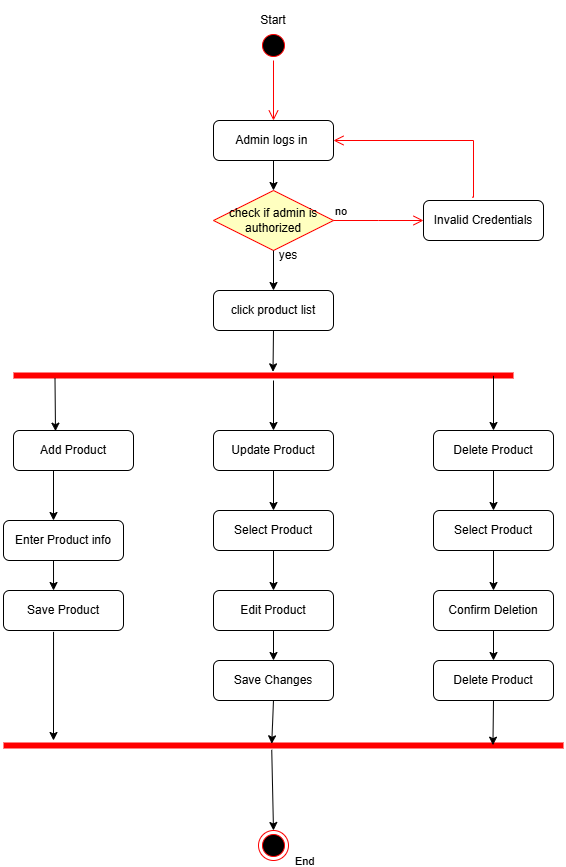

The diagram above was exported from draw.io. Its source (the exported page's mxGraphModel, read from the mxfile embedded in the PNG):
<mxGraphModel dx="1256" dy="485" grid="1" gridSize="10" guides="1" tooltips="1" connect="1" arrows="1" fold="1" page="1" pageScale="1" pageWidth="850" pageHeight="1100" math="0" shadow="0">
  <root>
    <mxCell id="0" />
    <mxCell id="1" parent="0" />
    <mxCell id="QOPyRBNnzZGKkuCM0rmY-1" value="" style="ellipse;html=1;shape=startState;fillColor=#000000;strokeColor=#ff0000;" vertex="1" parent="1">
      <mxGeometry x="385" y="40" width="30" height="30" as="geometry" />
    </mxCell>
    <mxCell id="QOPyRBNnzZGKkuCM0rmY-2" value="" style="edgeStyle=orthogonalEdgeStyle;html=1;verticalAlign=bottom;endArrow=open;endSize=8;strokeColor=#ff0000;rounded=0;exitX=0.5;exitY=1;exitDx=0;exitDy=0;entryX=0.5;entryY=0;entryDx=0;entryDy=0;" edge="1" source="QOPyRBNnzZGKkuCM0rmY-1" parent="1" target="QOPyRBNnzZGKkuCM0rmY-3">
      <mxGeometry relative="1" as="geometry">
        <mxPoint x="395" y="130" as="targetPoint" />
      </mxGeometry>
    </mxCell>
    <mxCell id="QOPyRBNnzZGKkuCM0rmY-3" value="Admin logs in&amp;nbsp;" style="rounded=1;whiteSpace=wrap;html=1;" vertex="1" parent="1">
      <mxGeometry x="340" y="130" width="120" height="40" as="geometry" />
    </mxCell>
    <mxCell id="QOPyRBNnzZGKkuCM0rmY-4" value="check if admin is authorized" style="rhombus;whiteSpace=wrap;html=1;fontColor=#000000;fillColor=#ffffc0;strokeColor=#ff0000;" vertex="1" parent="1">
      <mxGeometry x="340" y="200" width="120" height="60" as="geometry" />
    </mxCell>
    <mxCell id="QOPyRBNnzZGKkuCM0rmY-5" value="no" style="edgeStyle=orthogonalEdgeStyle;html=1;align=left;verticalAlign=bottom;endArrow=open;endSize=8;strokeColor=#ff0000;rounded=0;" edge="1" source="QOPyRBNnzZGKkuCM0rmY-4" parent="1">
      <mxGeometry x="-1" relative="1" as="geometry">
        <mxPoint x="550" y="230" as="targetPoint" />
      </mxGeometry>
    </mxCell>
    <mxCell id="QOPyRBNnzZGKkuCM0rmY-7" value="" style="endArrow=classic;html=1;rounded=0;exitX=0.5;exitY=1;exitDx=0;exitDy=0;entryX=0.5;entryY=0;entryDx=0;entryDy=0;" edge="1" parent="1" source="QOPyRBNnzZGKkuCM0rmY-3" target="QOPyRBNnzZGKkuCM0rmY-4">
      <mxGeometry width="50" height="50" relative="1" as="geometry">
        <mxPoint x="400" y="280" as="sourcePoint" />
        <mxPoint x="450" y="230" as="targetPoint" />
      </mxGeometry>
    </mxCell>
    <mxCell id="QOPyRBNnzZGKkuCM0rmY-8" value="" style="endArrow=classic;html=1;rounded=0;exitX=0.5;exitY=1;exitDx=0;exitDy=0;" edge="1" parent="1" source="QOPyRBNnzZGKkuCM0rmY-4">
      <mxGeometry width="50" height="50" relative="1" as="geometry">
        <mxPoint x="410" y="180" as="sourcePoint" />
        <mxPoint x="400" y="300" as="targetPoint" />
      </mxGeometry>
    </mxCell>
    <mxCell id="QOPyRBNnzZGKkuCM0rmY-9" value="click product list" style="rounded=1;whiteSpace=wrap;html=1;" vertex="1" parent="1">
      <mxGeometry x="340" y="300" width="120" height="40" as="geometry" />
    </mxCell>
    <mxCell id="QOPyRBNnzZGKkuCM0rmY-10" value="" style="shape=line;html=1;strokeWidth=6;strokeColor=#ff0000;" vertex="1" parent="1">
      <mxGeometry x="140" y="380" width="500" height="10" as="geometry" />
    </mxCell>
    <mxCell id="QOPyRBNnzZGKkuCM0rmY-14" value="yes" style="text;html=1;align=center;verticalAlign=middle;whiteSpace=wrap;rounded=0;" vertex="1" parent="1">
      <mxGeometry x="385" y="250" width="60" height="30" as="geometry" />
    </mxCell>
    <mxCell id="QOPyRBNnzZGKkuCM0rmY-15" value="Start" style="text;html=1;align=center;verticalAlign=middle;whiteSpace=wrap;rounded=0;" vertex="1" parent="1">
      <mxGeometry x="360" y="10" width="80" height="40" as="geometry" />
    </mxCell>
    <mxCell id="QOPyRBNnzZGKkuCM0rmY-17" value="" style="endArrow=classic;html=1;rounded=0;exitX=0.5;exitY=1;exitDx=0;exitDy=0;entryX=0.519;entryY=0.133;entryDx=0;entryDy=0;entryPerimeter=0;" edge="1" parent="1" source="QOPyRBNnzZGKkuCM0rmY-9" target="QOPyRBNnzZGKkuCM0rmY-10">
      <mxGeometry width="50" height="50" relative="1" as="geometry">
        <mxPoint x="400" y="380" as="sourcePoint" />
        <mxPoint x="450" y="330" as="targetPoint" />
      </mxGeometry>
    </mxCell>
    <mxCell id="QOPyRBNnzZGKkuCM0rmY-18" value="" style="endArrow=classic;html=1;rounded=0;exitX=0.083;exitY=0.8;exitDx=0;exitDy=0;exitPerimeter=0;entryX=0.35;entryY=0.017;entryDx=0;entryDy=0;entryPerimeter=0;" edge="1" parent="1" source="QOPyRBNnzZGKkuCM0rmY-10" target="QOPyRBNnzZGKkuCM0rmY-21">
      <mxGeometry width="50" height="50" relative="1" as="geometry">
        <mxPoint x="400" y="380" as="sourcePoint" />
        <mxPoint x="170" y="440" as="targetPoint" />
      </mxGeometry>
    </mxCell>
    <mxCell id="QOPyRBNnzZGKkuCM0rmY-19" value="" style="endArrow=classic;html=1;rounded=0;" edge="1" parent="1">
      <mxGeometry width="50" height="50" relative="1" as="geometry">
        <mxPoint x="400" y="390" as="sourcePoint" />
        <mxPoint x="400" y="440" as="targetPoint" />
      </mxGeometry>
    </mxCell>
    <mxCell id="QOPyRBNnzZGKkuCM0rmY-20" value="" style="endArrow=classic;html=1;rounded=0;exitX=0.96;exitY=0.533;exitDx=0;exitDy=0;exitPerimeter=0;" edge="1" parent="1" source="QOPyRBNnzZGKkuCM0rmY-10">
      <mxGeometry width="50" height="50" relative="1" as="geometry">
        <mxPoint x="618" y="390" as="sourcePoint" />
        <mxPoint x="620" y="440" as="targetPoint" />
      </mxGeometry>
    </mxCell>
    <mxCell id="QOPyRBNnzZGKkuCM0rmY-21" value="Add Product" style="rounded=1;whiteSpace=wrap;html=1;" vertex="1" parent="1">
      <mxGeometry x="140" y="440" width="120" height="40" as="geometry" />
    </mxCell>
    <mxCell id="QOPyRBNnzZGKkuCM0rmY-22" value="Update Product" style="rounded=1;whiteSpace=wrap;html=1;" vertex="1" parent="1">
      <mxGeometry x="340" y="440" width="120" height="40" as="geometry" />
    </mxCell>
    <mxCell id="QOPyRBNnzZGKkuCM0rmY-23" value="Delete Product" style="rounded=1;whiteSpace=wrap;html=1;" vertex="1" parent="1">
      <mxGeometry x="560" y="440" width="120" height="40" as="geometry" />
    </mxCell>
    <mxCell id="QOPyRBNnzZGKkuCM0rmY-24" value="" style="endArrow=classic;html=1;rounded=0;" edge="1" parent="1">
      <mxGeometry width="50" height="50" relative="1" as="geometry">
        <mxPoint x="180" y="480" as="sourcePoint" />
        <mxPoint x="180" y="530" as="targetPoint" />
      </mxGeometry>
    </mxCell>
    <mxCell id="QOPyRBNnzZGKkuCM0rmY-25" value="Enter Product info" style="rounded=1;whiteSpace=wrap;html=1;" vertex="1" parent="1">
      <mxGeometry x="130" y="530" width="120" height="40" as="geometry" />
    </mxCell>
    <mxCell id="QOPyRBNnzZGKkuCM0rmY-26" value="Select Product" style="rounded=1;whiteSpace=wrap;html=1;" vertex="1" parent="1">
      <mxGeometry x="340" y="520" width="120" height="40" as="geometry" />
    </mxCell>
    <mxCell id="QOPyRBNnzZGKkuCM0rmY-27" value="Select Product" style="rounded=1;whiteSpace=wrap;html=1;" vertex="1" parent="1">
      <mxGeometry x="560" y="520" width="120" height="40" as="geometry" />
    </mxCell>
    <mxCell id="QOPyRBNnzZGKkuCM0rmY-28" value="Edit Product" style="rounded=1;whiteSpace=wrap;html=1;" vertex="1" parent="1">
      <mxGeometry x="340" y="600" width="120" height="40" as="geometry" />
    </mxCell>
    <mxCell id="QOPyRBNnzZGKkuCM0rmY-29" value="Confirm Deletion" style="rounded=1;whiteSpace=wrap;html=1;" vertex="1" parent="1">
      <mxGeometry x="560" y="600" width="120" height="40" as="geometry" />
    </mxCell>
    <mxCell id="QOPyRBNnzZGKkuCM0rmY-30" value="Delete Product" style="rounded=1;whiteSpace=wrap;html=1;" vertex="1" parent="1">
      <mxGeometry x="560" y="670" width="120" height="40" as="geometry" />
    </mxCell>
    <mxCell id="QOPyRBNnzZGKkuCM0rmY-31" value="Save Product" style="rounded=1;whiteSpace=wrap;html=1;" vertex="1" parent="1">
      <mxGeometry x="130" y="600" width="120" height="40" as="geometry" />
    </mxCell>
    <mxCell id="QOPyRBNnzZGKkuCM0rmY-32" value="Save Changes" style="rounded=1;whiteSpace=wrap;html=1;" vertex="1" parent="1">
      <mxGeometry x="340" y="670" width="120" height="40" as="geometry" />
    </mxCell>
    <mxCell id="QOPyRBNnzZGKkuCM0rmY-33" value="" style="shape=line;html=1;strokeWidth=6;strokeColor=#ff0000;" vertex="1" parent="1">
      <mxGeometry x="130" y="750" width="560" height="10" as="geometry" />
    </mxCell>
    <mxCell id="QOPyRBNnzZGKkuCM0rmY-34" value="Invalid Credentials" style="rounded=1;whiteSpace=wrap;html=1;" vertex="1" parent="1">
      <mxGeometry x="550" y="210" width="120" height="40" as="geometry" />
    </mxCell>
    <mxCell id="QOPyRBNnzZGKkuCM0rmY-35" value="End" style="edgeStyle=orthogonalEdgeStyle;html=1;align=left;verticalAlign=bottom;endArrow=open;endSize=8;strokeColor=#ff0000;rounded=0;exitX=0.406;exitY=-0.083;exitDx=0;exitDy=0;exitPerimeter=0;entryX=1;entryY=0.5;entryDx=0;entryDy=0;" edge="1" parent="1" source="QOPyRBNnzZGKkuCM0rmY-34" target="QOPyRBNnzZGKkuCM0rmY-3">
      <mxGeometry x="-1" y="-697" relative="1" as="geometry">
        <mxPoint x="560" y="240" as="targetPoint" />
        <mxPoint x="470" y="240" as="sourcePoint" />
        <Array as="points">
          <mxPoint x="600" y="207" />
          <mxPoint x="600" y="150" />
        </Array>
        <mxPoint x="-168" y="-24" as="offset" />
      </mxGeometry>
    </mxCell>
    <mxCell id="QOPyRBNnzZGKkuCM0rmY-36" value="" style="endArrow=classic;html=1;rounded=0;entryX=0.417;entryY=0;entryDx=0;entryDy=0;entryPerimeter=0;" edge="1" parent="1" target="QOPyRBNnzZGKkuCM0rmY-31">
      <mxGeometry width="50" height="50" relative="1" as="geometry">
        <mxPoint x="180" y="570" as="sourcePoint" />
        <mxPoint x="190" y="540" as="targetPoint" />
      </mxGeometry>
    </mxCell>
    <mxCell id="QOPyRBNnzZGKkuCM0rmY-39" value="" style="endArrow=classic;html=1;rounded=0;exitX=0.417;exitY=1.033;exitDx=0;exitDy=0;exitPerimeter=0;" edge="1" parent="1" source="QOPyRBNnzZGKkuCM0rmY-31">
      <mxGeometry width="50" height="50" relative="1" as="geometry">
        <mxPoint x="440" y="630" as="sourcePoint" />
        <mxPoint x="180" y="750" as="targetPoint" />
      </mxGeometry>
    </mxCell>
    <mxCell id="QOPyRBNnzZGKkuCM0rmY-40" value="" style="endArrow=classic;html=1;rounded=0;exitX=0.5;exitY=1;exitDx=0;exitDy=0;entryX=0.5;entryY=0;entryDx=0;entryDy=0;" edge="1" parent="1" source="QOPyRBNnzZGKkuCM0rmY-26" target="QOPyRBNnzZGKkuCM0rmY-28">
      <mxGeometry width="50" height="50" relative="1" as="geometry">
        <mxPoint x="190" y="651" as="sourcePoint" />
        <mxPoint x="190" y="760" as="targetPoint" />
      </mxGeometry>
    </mxCell>
    <mxCell id="QOPyRBNnzZGKkuCM0rmY-42" value="" style="endArrow=classic;html=1;rounded=0;exitX=0.5;exitY=1;exitDx=0;exitDy=0;entryX=0.5;entryY=0;entryDx=0;entryDy=0;" edge="1" parent="1" source="QOPyRBNnzZGKkuCM0rmY-22" target="QOPyRBNnzZGKkuCM0rmY-26">
      <mxGeometry width="50" height="50" relative="1" as="geometry">
        <mxPoint x="410" y="570" as="sourcePoint" />
        <mxPoint x="410" y="610" as="targetPoint" />
      </mxGeometry>
    </mxCell>
    <mxCell id="QOPyRBNnzZGKkuCM0rmY-43" value="" style="endArrow=classic;html=1;rounded=0;exitX=0.5;exitY=1;exitDx=0;exitDy=0;" edge="1" parent="1" source="QOPyRBNnzZGKkuCM0rmY-28" target="QOPyRBNnzZGKkuCM0rmY-32">
      <mxGeometry width="50" height="50" relative="1" as="geometry">
        <mxPoint x="410" y="490" as="sourcePoint" />
        <mxPoint x="410" y="530" as="targetPoint" />
      </mxGeometry>
    </mxCell>
    <mxCell id="QOPyRBNnzZGKkuCM0rmY-44" value="" style="endArrow=classic;html=1;rounded=0;exitX=0.5;exitY=1;exitDx=0;exitDy=0;entryX=0.479;entryY=0.333;entryDx=0;entryDy=0;entryPerimeter=0;" edge="1" parent="1" source="QOPyRBNnzZGKkuCM0rmY-32" target="QOPyRBNnzZGKkuCM0rmY-33">
      <mxGeometry width="50" height="50" relative="1" as="geometry">
        <mxPoint x="410" y="650" as="sourcePoint" />
        <mxPoint x="410" y="680" as="targetPoint" />
      </mxGeometry>
    </mxCell>
    <mxCell id="QOPyRBNnzZGKkuCM0rmY-45" value="" style="endArrow=classic;html=1;rounded=0;exitX=0.5;exitY=1;exitDx=0;exitDy=0;" edge="1" parent="1" source="QOPyRBNnzZGKkuCM0rmY-27" target="QOPyRBNnzZGKkuCM0rmY-29">
      <mxGeometry width="50" height="50" relative="1" as="geometry">
        <mxPoint x="410" y="720" as="sourcePoint" />
        <mxPoint x="408" y="763" as="targetPoint" />
      </mxGeometry>
    </mxCell>
    <mxCell id="QOPyRBNnzZGKkuCM0rmY-46" value="" style="endArrow=classic;html=1;rounded=0;entryX=0.5;entryY=0;entryDx=0;entryDy=0;" edge="1" parent="1" source="QOPyRBNnzZGKkuCM0rmY-23" target="QOPyRBNnzZGKkuCM0rmY-27">
      <mxGeometry width="50" height="50" relative="1" as="geometry">
        <mxPoint x="630" y="570" as="sourcePoint" />
        <mxPoint x="630" y="610" as="targetPoint" />
      </mxGeometry>
    </mxCell>
    <mxCell id="QOPyRBNnzZGKkuCM0rmY-47" value="" style="endArrow=classic;html=1;rounded=0;exitX=0.5;exitY=1;exitDx=0;exitDy=0;" edge="1" parent="1" source="QOPyRBNnzZGKkuCM0rmY-29" target="QOPyRBNnzZGKkuCM0rmY-30">
      <mxGeometry width="50" height="50" relative="1" as="geometry">
        <mxPoint x="630" y="570" as="sourcePoint" />
        <mxPoint x="630" y="610" as="targetPoint" />
      </mxGeometry>
    </mxCell>
    <mxCell id="QOPyRBNnzZGKkuCM0rmY-48" value="" style="endArrow=classic;html=1;rounded=0;exitX=0.5;exitY=1;exitDx=0;exitDy=0;entryX=0.874;entryY=0.467;entryDx=0;entryDy=0;entryPerimeter=0;" edge="1" parent="1" source="QOPyRBNnzZGKkuCM0rmY-30" target="QOPyRBNnzZGKkuCM0rmY-33">
      <mxGeometry width="50" height="50" relative="1" as="geometry">
        <mxPoint x="630" y="650" as="sourcePoint" />
        <mxPoint x="630" y="680" as="targetPoint" />
      </mxGeometry>
    </mxCell>
    <mxCell id="QOPyRBNnzZGKkuCM0rmY-50" value="" style="ellipse;html=1;shape=endState;fillColor=#000000;strokeColor=#ff0000;" vertex="1" parent="1">
      <mxGeometry x="385" y="840" width="30" height="30" as="geometry" />
    </mxCell>
    <mxCell id="QOPyRBNnzZGKkuCM0rmY-51" value="" style="endArrow=classic;html=1;rounded=0;exitX=0.479;exitY=0.933;exitDx=0;exitDy=0;exitPerimeter=0;entryX=0.5;entryY=0;entryDx=0;entryDy=0;" edge="1" parent="1" source="QOPyRBNnzZGKkuCM0rmY-33" target="QOPyRBNnzZGKkuCM0rmY-50">
      <mxGeometry width="50" height="50" relative="1" as="geometry">
        <mxPoint x="440" y="930" as="sourcePoint" />
        <mxPoint x="490" y="880" as="targetPoint" />
      </mxGeometry>
    </mxCell>
  </root>
</mxGraphModel>